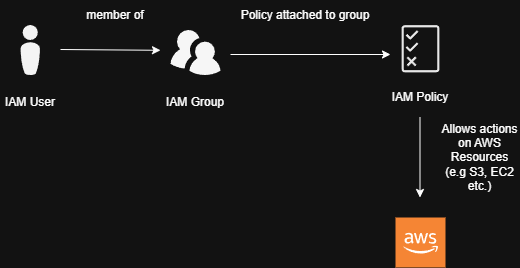

The diagram above was exported from draw.io. Its source (the exported page's mxGraphModel, read from the mxfile embedded in the PNG):
<mxGraphModel dx="1426" dy="849" grid="1" gridSize="10" guides="1" tooltips="1" connect="1" arrows="1" fold="1" page="1" pageScale="1" pageWidth="827" pageHeight="1169" math="0" shadow="0">
  <root>
    <mxCell id="0" />
    <mxCell id="1" parent="0" />
    <mxCell id="j7_HCjHF9fG5I5ZoQz-m-3" value="" style="verticalLabelPosition=bottom;sketch=0;html=1;fillColor=#F6F6F6;strokeColor=none;verticalAlign=top;pointerEvents=1;align=center;shape=mxgraph.cisco_safe.people_places_things_icons.icon9;" vertex="1" parent="1">
      <mxGeometry x="320" y="272.5" width="50" height="45" as="geometry" />
    </mxCell>
    <mxCell id="j7_HCjHF9fG5I5ZoQz-m-4" value="" style="verticalLabelPosition=bottom;sketch=0;html=1;fillColor=#F4F4F4;strokeColor=none;verticalAlign=top;pointerEvents=1;align=center;shape=mxgraph.cisco_safe.people_places_things_icons.icon8;" vertex="1" parent="1">
      <mxGeometry x="170" y="267.5" width="19.5" height="50" as="geometry" />
    </mxCell>
    <mxCell id="j7_HCjHF9fG5I5ZoQz-m-5" value="IAM User" style="text;html=1;whiteSpace=wrap;strokeColor=none;fillColor=none;align=center;verticalAlign=middle;rounded=0;" vertex="1" parent="1">
      <mxGeometry x="150" y="330" width="60" height="30" as="geometry" />
    </mxCell>
    <mxCell id="j7_HCjHF9fG5I5ZoQz-m-6" value="IAM Group" style="text;html=1;whiteSpace=wrap;strokeColor=none;fillColor=none;align=center;verticalAlign=middle;rounded=0;" vertex="1" parent="1">
      <mxGeometry x="310" y="330" width="70" height="30" as="geometry" />
    </mxCell>
    <mxCell id="j7_HCjHF9fG5I5ZoQz-m-8" value="" style="sketch=0;outlineConnect=0;fontColor=#232F3E;gradientColor=none;fillColor=#E7E7E7;strokeColor=none;dashed=0;verticalLabelPosition=bottom;verticalAlign=top;align=center;html=1;fontSize=12;fontStyle=0;aspect=fixed;pointerEvents=1;shape=mxgraph.aws4.permissions;" vertex="1" parent="1">
      <mxGeometry x="551.12" y="267.5" width="37.76" height="47.5" as="geometry" />
    </mxCell>
    <mxCell id="j7_HCjHF9fG5I5ZoQz-m-9" value="IAM Policy" style="text;html=1;whiteSpace=wrap;strokeColor=none;fillColor=none;align=center;verticalAlign=middle;rounded=0;" vertex="1" parent="1">
      <mxGeometry x="540" y="325" width="60" height="30" as="geometry" />
    </mxCell>
    <mxCell id="j7_HCjHF9fG5I5ZoQz-m-10" value="member of" style="text;html=1;whiteSpace=wrap;strokeColor=none;fillColor=none;align=center;verticalAlign=middle;rounded=0;" vertex="1" parent="1">
      <mxGeometry x="230" y="242.5" width="70" height="30" as="geometry" />
    </mxCell>
    <mxCell id="j7_HCjHF9fG5I5ZoQz-m-11" value="" style="edgeStyle=none;orthogonalLoop=1;jettySize=auto;html=1;rounded=0;" edge="1" parent="1">
      <mxGeometry width="100" relative="1" as="geometry">
        <mxPoint x="210" y="292" as="sourcePoint" />
        <mxPoint x="310" y="292.79999999999995" as="targetPoint" />
        <Array as="points" />
      </mxGeometry>
    </mxCell>
    <mxCell id="j7_HCjHF9fG5I5ZoQz-m-12" value="" style="edgeStyle=none;orthogonalLoop=1;jettySize=auto;html=1;rounded=0;" edge="1" parent="1">
      <mxGeometry width="100" relative="1" as="geometry">
        <mxPoint x="380" y="297" as="sourcePoint" />
        <mxPoint x="540" y="297" as="targetPoint" />
        <Array as="points" />
      </mxGeometry>
    </mxCell>
    <mxCell id="j7_HCjHF9fG5I5ZoQz-m-13" value="Policy attached to group" style="text;html=1;whiteSpace=wrap;strokeColor=none;fillColor=none;align=center;verticalAlign=middle;rounded=0;" vertex="1" parent="1">
      <mxGeometry x="380" y="242.5" width="150" height="30" as="geometry" />
    </mxCell>
    <mxCell id="j7_HCjHF9fG5I5ZoQz-m-14" value="" style="outlineConnect=0;dashed=0;verticalLabelPosition=bottom;verticalAlign=top;align=center;html=1;shape=mxgraph.aws3.cloud_2;fillColor=#F58534;gradientColor=none;" vertex="1" parent="1">
      <mxGeometry x="545" y="460" width="50" height="50" as="geometry" />
    </mxCell>
    <mxCell id="j7_HCjHF9fG5I5ZoQz-m-15" value="" style="edgeStyle=none;orthogonalLoop=1;jettySize=auto;html=1;rounded=0;" edge="1" parent="1">
      <mxGeometry width="100" relative="1" as="geometry">
        <mxPoint x="569.5" y="360" as="sourcePoint" />
        <mxPoint x="569.5" y="440" as="targetPoint" />
        <Array as="points" />
      </mxGeometry>
    </mxCell>
    <mxCell id="j7_HCjHF9fG5I5ZoQz-m-16" value="Allows actions on AWS Resources (e.g S3, EC2 etc.)" style="text;html=1;whiteSpace=wrap;strokeColor=none;fillColor=none;align=center;verticalAlign=middle;rounded=0;" vertex="1" parent="1">
      <mxGeometry x="588.88" y="360" width="81.12" height="80" as="geometry" />
    </mxCell>
  </root>
</mxGraphModel>